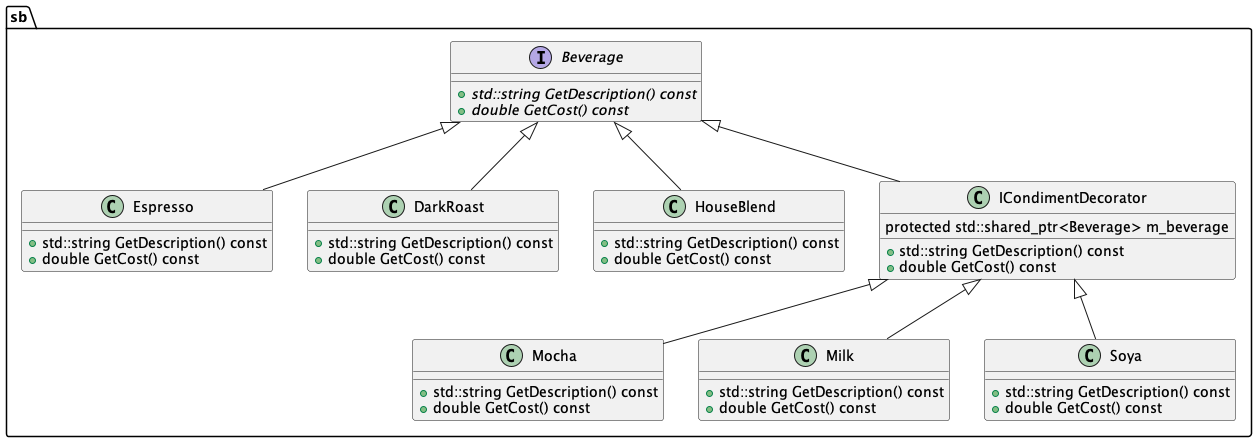

The diagram above was rendered by PlantUML. Its source (embedded in the PNG):
@startuml

namespace sb {

interface Beverage {
  +{abstract} std::string GetDescription() const
  +{abstract} double GetCost() const
}

class Espresso {
  +std::string GetDescription() const
  +double GetCost() const
}

class DarkRoast {
  +std::string GetDescription() const
  +double GetCost() const
}

class HouseBlend {
  +std::string GetDescription() const
  +double GetCost() const
}

class ICondimentDecorator {
  +std::string GetDescription() const
  +double GetCost() const
  protected std::shared_ptr<Beverage> m_beverage
}

class Mocha {
  +std::string GetDescription() const
  +double GetCost() const
}

class Milk {
  +std::string GetDescription() const
  +double GetCost() const
}

class Soya {
  +std::string GetDescription() const
  +double GetCost() const
}

Beverage <|-- Espresso
Beverage <|-- DarkRoast
Beverage <|-- HouseBlend

Beverage <|-- ICondimentDecorator
ICondimentDecorator <|-- Mocha
ICondimentDecorator <|-- Milk
ICondimentDecorator <|-- Soya

}

@enduml